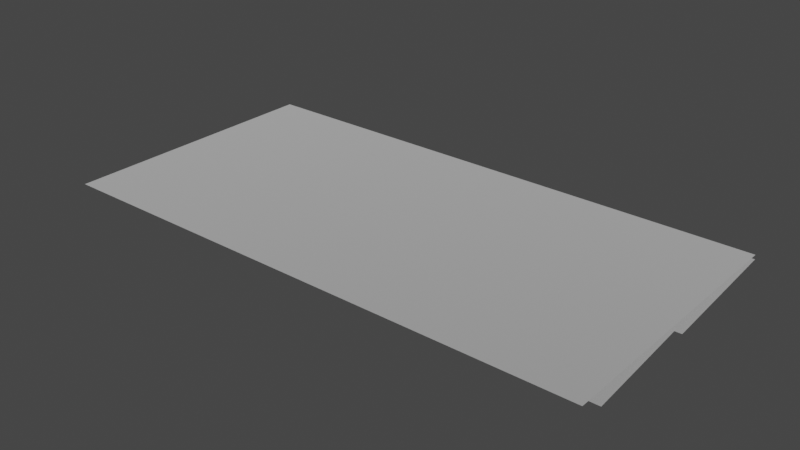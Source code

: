 # Source: spike_panel_4x2.blend  (saved by Blender 3.4.6; exported with 4.5.12 LTS)
import bpy
from mathutils import Matrix  # noqa: F401  (used for matrix-valued properties, if any)

bpy.ops.wm.read_factory_settings(use_empty=True)
scene = bpy.context.scene
scene.name = 'Scene'

# ---- collections
col_collection = bpy.data.collections.new('Collection'); scene.collection.children.link(col_collection)

# ---- materials (node trees are filled in below, after node groups)
mat_dummymtl_rsrc_world_dynamic_traps_n_hazards_tiles_spike_panel_4 = bpy.data.materials.new('dummymtl-rsrc.world.dynamic.traps_n_hazards.tiles.spike_panel_4')
mat_dummymtl_rsrc_world_dynamic_traps_n_hazards_tiles_spike_panel_4.use_backface_culling = True
mat_dummymtl_rsrc_world_dynamic_traps_n_hazards_tiles_spike_panel_4.use_transparent_shadow = False

# ---- material node trees
mat_dummymtl_rsrc_world_dynamic_traps_n_hazards_tiles_spike_panel_4.use_nodes = True; mat_dummymtl_rsrc_world_dynamic_traps_n_hazards_tiles_spike_panel_4.node_tree.nodes.clear()
_N = mat_dummymtl_rsrc_world_dynamic_traps_n_hazards_tiles_spike_panel_4.node_tree.nodes; _L = mat_dummymtl_rsrc_world_dynamic_traps_n_hazards_tiles_spike_panel_4.node_tree.links
n0 = _N.new('ShaderNodeBsdfPrincipled'); n0.name = 'Principled BSDF'; n0.location = (10, 300)
n0.distribution = 'GGX'
n0.subsurface_method = 'RANDOM_WALK_SKIN'
n0.inputs[0].default_value = (1.0, 1.0, 1.0, 1.0)
n0.inputs[1].default_value = 1.0
n0.inputs[2].default_value = 1.0
n0.inputs[27].default_value = (0.0, 0.0, 0.0, 1.0)
n0.inputs[28].default_value = 1.0
n1 = _N.new('ShaderNodeOutputMaterial'); n1.name = 'Material Output'; n1.location = (320, 270)
_L.new(n0.outputs[0], n1.inputs[0])
n1.is_active_output = True

# ---- world
world_world = bpy.data.worlds.new('World'); scene.world = world_world
world_world.use_nodes = True; world_world.node_tree.nodes.clear()
_N = world_world.node_tree.nodes; _L = world_world.node_tree.links
n0 = _N.new('ShaderNodeOutputWorld'); n0.name = 'World Output'; n0.location = (300, 300)
n1 = _N.new('ShaderNodeBackground'); n1.name = 'Background'; n1.location = (10, 300)
n1.inputs[0].default_value = (0.05088, 0.05088, 0.05088, 1.0)
_L.new(n1.outputs[0], n0.inputs[0])
n0.is_active_output = True
world_world.color = (0.05088, 0.05088, 0.05088)
world_world.use_sun_shadow = False
world_world.sun_shadow_jitter_overblur = 0.0

# ---- meshes
me_rsrc_world_dynamic_traps_n_hazards_tiles_spike_panel_4x2_mesh_0 = bpy.data.meshes.new('rsrc.world.dynamic.traps_n_hazards.tiles.spike_panel_4x2-Mesh[0')
me_rsrc_world_dynamic_traps_n_hazards_tiles_spike_panel_4x2_mesh_0.from_pydata([(-0.004, 0.0, -0.004), (1.0, 0.0, -0.004), (2.0, 0.0, -0.004), (4.004, 0.0, -0.004), (3.0, 0.0, -0.004), (-0.004, 0.0, 2.004), (-0.004, 0.0, 1.0), (1.0, 0.0, 2.004), (1.0, 0.0, 1.0), (2.0, 0.0, 2.004), (4.004, 0.0, 1.0), (4.004, 0.0, 2.004), (3.0, 0.0, 1.0), (3.0, 0.0, 2.004), (2.0, 0.0, 1.0)], [], [(6, 0, 8), (1, 8, 0), (8, 1, 14), (2, 14, 1), (3, 10, 4), (12, 4, 10), (4, 12, 2), (14, 2, 12), (5, 6, 7), (8, 7, 6), (7, 8, 9), (14, 9, 8), (10, 11, 12), (13, 12, 11), (12, 13, 14), (9, 14, 13)])
_uv = me_rsrc_world_dynamic_traps_n_hazards_tiles_spike_panel_4x2_mesh_0.uv_layers.new(name='UVMap')
_uv.uv.foreach_set('vector', [0.0, 0.934, 0.0, 0.0003334, 0.92, 0.934, 0.92, 0.0003334, 0.92, 0.934, 0.0, 0.0003334, 0.92, 0.934, 0.92, 0.0003334, 0.08, 0.934, 0.08, 0.0003334, 0.08, 0.934, 0.92, 0.0003334, 1.0, 0.0003334, 1.0, 0.934, 0.08, 0.0003334, 0.08, 0.934, 0.08, 0.0003334, 1.0, 0.934, 0.08, 0.0003334, 0.08, 0.934, 0.92, 0.0003334, 0.92, 0.934, 0.92, 0.0003334, 0.08, 0.934, 0.0, 1.0, 0.0, 0.174, 0.92, 1.0, 0.92, 0.174, 0.92, 1.0, 0.0, 0.174, 0.92, 1.0, 0.92, 0.174, 0.08, 1.0, 0.08, 0.174, 0.08, 1.0, 0.92, 0.174, 1.0, 0.174, 1.0, 1.0, 0.08, 0.174, 0.08, 1.0, 0.08, 0.174, 1.0, 1.0, 0.08, 0.174, 0.08, 1.0, 0.92, 0.174, 0.92, 1.0, 0.92, 0.174, 0.08, 1.0])
me_rsrc_world_dynamic_traps_n_hazards_tiles_spike_panel_4x2_mesh_0.materials.append(mat_dummymtl_rsrc_world_dynamic_traps_n_hazards_tiles_spike_panel_4)
me_rsrc_world_dynamic_traps_n_hazards_tiles_spike_panel_4x2_mesh_0.update()
me_rsrc_world_dynamic_traps_n_hazards_tiles_spike_panel_4x2_mesh_0.normals_split_custom_set([tuple(v) for v in zip(*[iter([0.0, -1.0, 0.0, 0.0, -1.0, 0.0, 0.0, -1.0, 0.0, 0.0, -1.0, 0.0, 0.0, -1.0, 0.0, 0.0, -1.0, 0.0, 0.0, -1.0, 0.0, 0.0, -1.0, 0.0, 0.0, -1.0, 0.0, 0.0, -1.0, 0.0, 0.0, -1.0, 0.0, 0.0, -1.0, 0.0, 0.0, -1.0, 0.0, 0.0, -1.0, 0.0, 0.0, -1.0, 0.0, 0.0, -1.0, 0.0, 0.0, -1.0, 0.0, 0.0, -1.0, 0.0, 0.0, -1.0, 0.0, 0.0, -1.0, 0.0, 0.0, -1.0, 0.0, 0.0, -1.0, 0.0, 0.0, -1.0, 0.0, 0.0, -1.0, 0.0, 0.0, -1.0, 0.0, 0.0, -1.0, 0.0, 0.0, -1.0, 0.0, 0.0, -1.0, 0.0, 0.0, -1.0, 0.0, 0.0, -1.0, 0.0, 0.0, -1.0, 0.0, 0.0, -1.0, 0.0, 0.0, -1.0, 0.0, 0.0, -1.0, 0.0, 0.0, -1.0, 0.0, 0.0, -1.0, 0.0, 0.0, -1.0, 0.0, 0.0, -1.0, 0.0, 0.0, -1.0, 0.0, 0.0, -1.0, 0.0, 0.0, -1.0, 0.0, 0.0, -1.0, 0.0, 0.0, -1.0, 0.0, 0.0, -1.0, 0.0, 0.0, -1.0, 0.0, 0.0, -1.0, 0.0, 0.0, -1.0, 0.0, 0.0, -1.0, 0.0])] * 3)])
me_rsrc_world_dynamic_traps_n_hazards_tiles_spike_panel_4x2_mesh_1 = bpy.data.meshes.new('rsrc.world.dynamic.traps_n_hazards.tiles.spike_panel_4x2-Mesh[1')
me_rsrc_world_dynamic_traps_n_hazards_tiles_spike_panel_4x2_mesh_1.from_pydata([(4.0, 0.12, 0.2), (4.0, 0.04, 1.02), (-3.052e-07, 0.12, 0.2), (-3.052e-07, 0.04, 1.02), (4.0, 0.12, 1.08), (4.0, 0.04, 2.02), (-3.052e-07, 0.12, 1.08), (-3.052e-07, 0.04, 2.02)], [], [(0, 1, 2), (3, 2, 1), (4, 5, 6), (7, 6, 5)])
_uv = me_rsrc_world_dynamic_traps_n_hazards_tiles_spike_panel_4x2_mesh_1.uv_layers.new(name='UVMap')
_uv.uv.foreach_set('vector', [9.181, -0.07109, 9.181, 1.84, 0.808, -0.07109, 0.808, 1.84, 0.808, -0.07109, 9.181, 1.84, 9.149, 5.908, 9.149, 8.058, 0.84, 5.908, 0.84, 8.058, 0.84, 5.908, 9.149, 8.058])
me_rsrc_world_dynamic_traps_n_hazards_tiles_spike_panel_4x2_mesh_1.materials.append(mat_dummymtl_rsrc_world_dynamic_traps_n_hazards_tiles_spike_panel_4)
me_rsrc_world_dynamic_traps_n_hazards_tiles_spike_panel_4x2_mesh_1.update()
me_rsrc_world_dynamic_traps_n_hazards_tiles_spike_panel_4x2_mesh_1.normals_split_custom_set([tuple(v) for v in zip(*[iter([0.0, -0.9953, -0.0971, 0.0, -0.9953, -0.0971, 0.0, -0.9953, -0.0971, 0.0, -0.9953, -0.0971, 0.0, -0.9953, -0.0971, 0.0, -0.9953, -0.0971, 0.0, -0.9964, -0.0848, 0.0, -0.9964, -0.0848, 0.0, -0.9964, -0.0848, 0.0, -0.9964, -0.0848, 0.0, -0.9964, -0.0848, 0.0, -0.9964, -0.0848])] * 3)])

# ---- objects
ob_tiles_spike_panel_4x2_mesh_0 = bpy.data.objects.new('tiles.spike_panel_4x2-Mesh[0]', me_rsrc_world_dynamic_traps_n_hazards_tiles_spike_panel_4x2_mesh_0)
ob_tiles_spike_panel_4x2_mesh_1 = bpy.data.objects.new('tiles.spike_panel_4x2-Mesh[1]', me_rsrc_world_dynamic_traps_n_hazards_tiles_spike_panel_4x2_mesh_1)

# ---- transforms, parenting, visibility, modifiers, constraints
ob_tiles_spike_panel_4x2_mesh_0.location = (0.0, 0.0, 0.0)
ob_tiles_spike_panel_4x2_mesh_0.rotation_mode = 'QUATERNION'
ob_tiles_spike_panel_4x2_mesh_0.rotation_quaternion = (0.7071, -0.7071, -1.57e-16, -9.358e-24)
ob_tiles_spike_panel_4x2_mesh_1.location = (0.0, 0.0, 0.0)
ob_tiles_spike_panel_4x2_mesh_1.rotation_mode = 'QUATERNION'
ob_tiles_spike_panel_4x2_mesh_1.rotation_quaternion = (0.7071, -0.7071, -1.57e-16, -9.358e-24)

# ---- collection membership
scene.collection.objects.link(ob_tiles_spike_panel_4x2_mesh_0)
scene.collection.objects.link(ob_tiles_spike_panel_4x2_mesh_1)

# ---- scene / render settings (as saved in the file)
scene.frame_start = 1; scene.frame_end = 250; scene.frame_set(1)
scene.render.engine = 'BLENDER_EEVEE_NEXT'
scene.cycles.sampling_pattern = 'TABULATED_SOBOL'
scene.cycles.use_light_tree = False
scene.view_settings.view_transform = 'Filmic'
bpy.context.view_layer.update()

# ---- added for rendering (the .blend has no active camera and no usable light): camera, sun
cam_auto = bpy.data.cameras.new('AutoCamera')
cam_auto.lens = 50.0
cam_auto.sensor_width = 36.0
cam_auto.clip_end = 1000.0
ob_auto_camera = bpy.data.objects.new('AutoCamera', cam_auto)
scene.collection.objects.link(ob_auto_camera)
ob_auto_camera.location = (6.1558, -3.97896, 3.26464)
ob_auto_camera.rotation_euler = (1.09748, -7.21219e-08, 0.694738)
scene.camera = ob_auto_camera
light_auto_sun = bpy.data.lights.new('AutoSun', 'SUN')
light_auto_sun.energy = 3.0
light_auto_sun.angle = 0.0523599
ob_auto_sun = bpy.data.objects.new('AutoSun', light_auto_sun)
scene.collection.objects.link(ob_auto_sun)
ob_auto_sun.rotation_euler = (0.872665, 0.174533, 0.523599)
bpy.context.view_layer.update()
